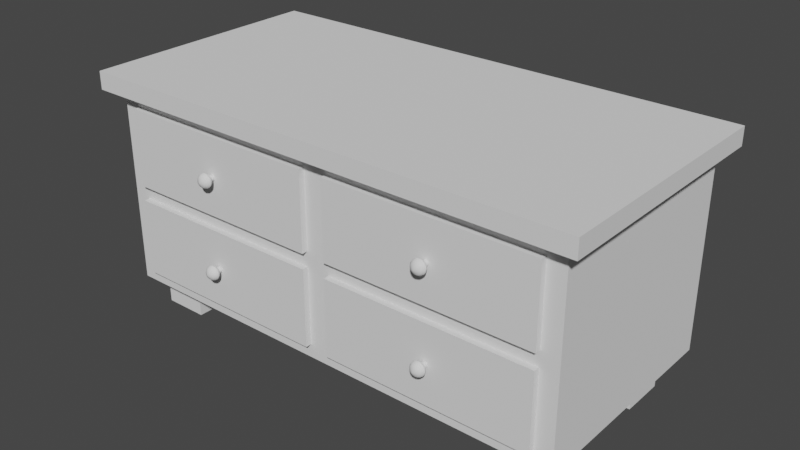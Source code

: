 # Source: bld_drawers.blend  (saved by Blender 3.1.7; exported with 4.5.12 LTS)
import bpy
from mathutils import Matrix  # noqa: F401  (used for matrix-valued properties, if any)

bpy.ops.wm.read_factory_settings(use_empty=True)
scene = bpy.context.scene
scene.name = 'Scene'

# ---- collections
col_collection = bpy.data.collections.new('Collection'); scene.collection.children.link(col_collection)

# ---- node groups
ng_auto_smooth = bpy.data.node_groups.new('Auto Smooth', 'GeometryNodeTree')
_s = ng_auto_smooth.interface.new_socket(name='Geometry', in_out='OUTPUT', socket_type='NodeSocketGeometry')
_s = ng_auto_smooth.interface.new_socket(name='Geometry', in_out='INPUT', socket_type='NodeSocketGeometry')
_s = ng_auto_smooth.interface.new_socket(name='Angle', in_out='INPUT', socket_type='NodeSocketFloat')
_s.subtype = 'ANGLE'
_s.min_value = 0.0
_s.max_value = 3.142
ng_auto_smooth.is_modifier = True
_N = ng_auto_smooth.nodes; _L = ng_auto_smooth.links
n0 = _N.new('NodeGroupOutput'); n0.name = 'Group Output'; n0.location = (480, -100)
n1 = _N.new('NodeGroupInput'); n1.name = 'Group Input'; n1.location = (-420, -300)
n2 = _N.new('NodeGroupInput'); n2.name = 'Group Input.001'; n2.location = (-60, -100)
n3 = _N.new('GeometryNodeSetShadeSmooth'); n3.name = 'Set Shade Smooth'; n3.location = (120, -100)
n3.domain = 'EDGE'
n4 = _N.new('GeometryNodeSetShadeSmooth'); n4.name = 'Set Shade Smooth.001'; n4.location = (300, -100)
n5 = _N.new('GeometryNodeInputMeshEdgeAngle'); n5.name = 'Edge Angle'; n5.location = (-420, -220)
n6 = _N.new('GeometryNodeInputEdgeSmooth'); n6.name = 'Is Edge Smooth'; n6.location = (-60, -160)
n7 = _N.new('GeometryNodeInputShadeSmooth'); n7.name = 'Is Face Smooth'; n7.location = (-240, -340)
n8 = _N.new('FunctionNodeBooleanMath'); n8.name = 'Boolean Math'; n8.location = (-60, -220)
n9 = _N.new('FunctionNodeCompare'); n9.name = 'Compare'; n9.location = (-240, -180)
n9.operation = 'LESS_EQUAL'
_L.new(n5.outputs[0], n9.inputs[0])
_L.new(n4.outputs[0], n0.inputs[0])
_L.new(n1.outputs[1], n9.inputs[1])
_L.new(n9.outputs[0], n8.inputs[0])
_L.new(n7.outputs[0], n8.inputs[1])
_L.new(n2.outputs[0], n3.inputs[0])
_L.new(n6.outputs[0], n3.inputs[1])
_L.new(n3.outputs[0], n4.inputs[0])
_L.new(n8.outputs[0], n3.inputs[2])
n0.is_active_output = True

# ---- world
world_world = bpy.data.worlds.new('World'); scene.world = world_world
world_world.use_nodes = True; world_world.node_tree.nodes.clear()
_N = world_world.node_tree.nodes; _L = world_world.node_tree.links
n0 = _N.new('ShaderNodeOutputWorld'); n0.name = 'World Output'; n0.location = (300, 300)
n1 = _N.new('ShaderNodeBackground'); n1.name = 'Background'; n1.location = (10, 300)
n1.inputs[0].default_value = (0.05088, 0.05088, 0.05088, 1.0)
_L.new(n1.outputs[0], n0.inputs[0])
n0.is_active_output = True
world_world.color = (0.05088, 0.05088, 0.05088)
world_world.use_sun_shadow = False
world_world.sun_shadow_jitter_overblur = 0.0

# ---- meshes
me_model_drawers = bpy.data.meshes.new('Model_Drawers')
me_model_drawers.from_pydata([(-0.75, -0.3, -2.235e-08), (-0.75, -0.3, 0.1), (-0.75, -0.15, -2.235e-08), (-0.75, -0.15, 0.1), (-0.6, -0.3, -2.235e-08), (-0.6, -0.3, 0.1), (-0.6, -0.15, -2.235e-08), (-0.6, -0.15, 0.1), (0.75, -0.3, -2.235e-08), (0.75, -0.3, 0.1), (0.75, -0.15, -2.235e-08), (0.75, -0.15, 0.1), (0.6, -0.3, -2.235e-08), (0.6, -0.3, 0.1), (0.6, -0.15, -2.235e-08), (0.6, -0.15, 0.1), (-0.75, 0.3, -2.235e-08), (-0.75, 0.3, 0.1), (-0.75, 0.15, -2.235e-08), (-0.75, 0.15, 0.1), (-0.6, 0.3, -2.235e-08), (-0.6, 0.3, 0.1), (-0.6, 0.15, -2.235e-08), (-0.6, 0.15, 0.1), (0.75, 0.3, -2.235e-08), (0.75, 0.3, 0.1), (0.75, 0.15, -2.235e-08), (0.75, 0.15, 0.1), (0.6, 0.3, -2.235e-08), (0.6, 0.3, 0.1), (0.6, 0.15, -2.235e-08), (0.6, 0.15, 0.1), (0.85, 0.44, 0.82), (0.85, 0.44, 0.76), (0.85, -0.4, 0.82), (0.85, -0.4, 0.76), (-0.85, 0.44, 0.82), (-0.85, 0.44, 0.76), (-0.85, -0.4, 0.82), (-0.85, -0.4, 0.76), (-0.8, -0.35, 0.1), (-0.8, -0.35, 0.76), (-0.8, 0.4, 0.1), (-0.8, 0.4, 0.76), (0.8, -0.35, 0.1), (0.8, -0.35, 0.76), (0.8, 0.4, 0.1), (0.8, 0.4, 0.76), (-0.74, -0.37, 0.145), (-0.74, -0.37, 0.405), (-0.74, -0.25, 0.145), (-0.74, -0.25, 0.405), (-0.04, -0.37, 0.145), (-0.04, -0.37, 0.405), (-0.04, -0.25, 0.145), (-0.04, -0.25, 0.405), (-0.404, -0.369, 0.2858), (-0.4075, -0.369, 0.2835), (-0.4098, -0.369, 0.28), (-0.4106, -0.369, 0.276), (-0.4098, -0.369, 0.272), (-0.4075, -0.369, 0.2685), (-0.404, -0.369, 0.2662), (-0.4, -0.369, 0.2654), (-0.396, -0.369, 0.2662), (-0.3925, -0.369, 0.2685), (-0.3902, -0.369, 0.272), (-0.3894, -0.369, 0.276), (-0.3902, -0.369, 0.28), (-0.3925, -0.369, 0.2835), (-0.396, -0.369, 0.2858), (-0.4, -0.369, 0.2866), (-0.4, -0.4204, 0.276), (-0.4, -0.4123, 0.2928), (-0.4, -0.4049, 0.2987), (-0.3936, -0.4123, 0.2915), (-0.3913, -0.4049, 0.297), (-0.3881, -0.4123, 0.2879), (-0.384, -0.4049, 0.292), (-0.3845, -0.4123, 0.2824), (-0.379, -0.4049, 0.2847), (-0.3832, -0.4123, 0.276), (-0.3773, -0.4049, 0.276), (-0.3845, -0.4123, 0.2696), (-0.379, -0.4049, 0.2673), (-0.3881, -0.4123, 0.2641), (-0.384, -0.4049, 0.26), (-0.3936, -0.4123, 0.2605), (-0.3913, -0.4049, 0.255), (-0.4, -0.4123, 0.2592), (-0.4, -0.4049, 0.2533), (-0.4064, -0.4123, 0.2605), (-0.4087, -0.4049, 0.255), (-0.4119, -0.4123, 0.2641), (-0.416, -0.4049, 0.26), (-0.4155, -0.4123, 0.2696), (-0.421, -0.4049, 0.2673), (-0.4168, -0.4123, 0.276), (-0.4227, -0.4049, 0.276), (-0.4155, -0.4123, 0.2824), (-0.421, -0.4049, 0.2847), (-0.4119, -0.4123, 0.2879), (-0.416, -0.4049, 0.292), (-0.4064, -0.4123, 0.2915), (-0.4087, -0.4049, 0.297), (-0.4, -0.383, 0.2866), (-0.4, -0.3969, 0.3004), (-0.4, -0.3889, 0.2963), (-0.3907, -0.3969, 0.2985), (-0.396, -0.383, 0.2858), (-0.3922, -0.3889, 0.2948), (-0.3828, -0.3969, 0.2932), (-0.3925, -0.383, 0.2835), (-0.3856, -0.3889, 0.2904), (-0.3775, -0.3969, 0.2853), (-0.3902, -0.383, 0.28), (-0.3812, -0.3889, 0.2838), (-0.3756, -0.3969, 0.276), (-0.3894, -0.383, 0.276), (-0.3797, -0.3889, 0.276), (-0.3775, -0.3969, 0.2667), (-0.3902, -0.383, 0.272), (-0.3812, -0.3889, 0.2682), (-0.3828, -0.3969, 0.2588), (-0.3925, -0.383, 0.2685), (-0.3856, -0.3889, 0.2616), (-0.3907, -0.3969, 0.2535), (-0.396, -0.383, 0.2662), (-0.3922, -0.3889, 0.2572), (-0.4, -0.3969, 0.2516), (-0.4, -0.383, 0.2654), (-0.4, -0.3889, 0.2557), (-0.4093, -0.3969, 0.2535), (-0.404, -0.383, 0.2662), (-0.4078, -0.3889, 0.2572), (-0.4172, -0.3969, 0.2588), (-0.4075, -0.383, 0.2685), (-0.4144, -0.3889, 0.2616), (-0.4225, -0.3969, 0.2667), (-0.4098, -0.383, 0.272), (-0.4188, -0.3889, 0.2682), (-0.4244, -0.3969, 0.276), (-0.4106, -0.383, 0.276), (-0.4203, -0.3889, 0.276), (-0.4225, -0.3969, 0.2853), (-0.4098, -0.383, 0.28), (-0.4188, -0.3889, 0.2838), (-0.4172, -0.3969, 0.2932), (-0.4075, -0.383, 0.2835), (-0.4144, -0.3889, 0.2904), (-0.4093, -0.3969, 0.2985), (-0.404, -0.383, 0.2858), (-0.4078, -0.3889, 0.2948), (0.74, -0.37, 0.145), (0.74, -0.37, 0.405), (0.74, -0.25, 0.145), (0.74, -0.25, 0.405), (0.04, -0.37, 0.145), (0.04, -0.37, 0.405), (0.04, -0.25, 0.145), (0.04, -0.25, 0.405), (0.404, -0.369, 0.2858), (0.4075, -0.369, 0.2835), (0.4098, -0.369, 0.28), (0.4106, -0.369, 0.276), (0.4098, -0.369, 0.272), (0.4075, -0.369, 0.2685), (0.404, -0.369, 0.2662), (0.4, -0.369, 0.2654), (0.396, -0.369, 0.2662), (0.3925, -0.369, 0.2685), (0.3902, -0.369, 0.272), (0.3894, -0.369, 0.276), (0.3902, -0.369, 0.28), (0.3925, -0.369, 0.2835), (0.396, -0.369, 0.2858), (0.4, -0.369, 0.2866), (0.4, -0.4204, 0.276), (0.4, -0.4123, 0.2928), (0.4, -0.4049, 0.2987), (0.3936, -0.4123, 0.2915), (0.3913, -0.4049, 0.297), (0.3881, -0.4123, 0.2879), (0.384, -0.4049, 0.292), (0.3845, -0.4123, 0.2824), (0.379, -0.4049, 0.2847), (0.3832, -0.4123, 0.276), (0.3773, -0.4049, 0.276), (0.3845, -0.4123, 0.2696), (0.379, -0.4049, 0.2673), (0.3881, -0.4123, 0.2641), (0.384, -0.4049, 0.26), (0.3936, -0.4123, 0.2605), (0.3913, -0.4049, 0.255), (0.4, -0.4123, 0.2592), (0.4, -0.4049, 0.2533), (0.4064, -0.4123, 0.2605), (0.4087, -0.4049, 0.255), (0.4119, -0.4123, 0.2641), (0.416, -0.4049, 0.26), (0.4155, -0.4123, 0.2696), (0.421, -0.4049, 0.2673), (0.4168, -0.4123, 0.276), (0.4227, -0.4049, 0.276), (0.4155, -0.4123, 0.2824), (0.421, -0.4049, 0.2847), (0.4119, -0.4123, 0.2879), (0.416, -0.4049, 0.292), (0.4064, -0.4123, 0.2915), (0.4087, -0.4049, 0.297), (0.4, -0.383, 0.2866), (0.4, -0.3969, 0.3004), (0.4, -0.3889, 0.2963), (0.3907, -0.3969, 0.2985), (0.396, -0.383, 0.2858), (0.3922, -0.3889, 0.2948), (0.3828, -0.3969, 0.2932), (0.3925, -0.383, 0.2835), (0.3856, -0.3889, 0.2904), (0.3775, -0.3969, 0.2853), (0.3902, -0.383, 0.28), (0.3812, -0.3889, 0.2838), (0.3756, -0.3969, 0.276), (0.3894, -0.383, 0.276), (0.3797, -0.3889, 0.276), (0.3775, -0.3969, 0.2667), (0.3902, -0.383, 0.272), (0.3812, -0.3889, 0.2682), (0.3828, -0.3969, 0.2588), (0.3925, -0.383, 0.2685), (0.3856, -0.3889, 0.2616), (0.3907, -0.3969, 0.2535), (0.396, -0.383, 0.2662), (0.3922, -0.3889, 0.2572), (0.4, -0.3969, 0.2516), (0.4, -0.383, 0.2654), (0.4, -0.3889, 0.2557), (0.4093, -0.3969, 0.2535), (0.404, -0.383, 0.2662), (0.4078, -0.3889, 0.2572), (0.4172, -0.3969, 0.2588), (0.4075, -0.383, 0.2685), (0.4144, -0.3889, 0.2616), (0.4225, -0.3969, 0.2667), (0.4098, -0.383, 0.272), (0.4188, -0.3889, 0.2682), (0.4244, -0.3969, 0.276), (0.4106, -0.383, 0.276), (0.4203, -0.3889, 0.276), (0.4225, -0.3969, 0.2853), (0.4098, -0.383, 0.28), (0.4188, -0.3889, 0.2838), (0.4172, -0.3969, 0.2932), (0.4075, -0.383, 0.2835), (0.4144, -0.3889, 0.2904), (0.4093, -0.3969, 0.2985), (0.404, -0.383, 0.2858), (0.4078, -0.3889, 0.2948), (-0.74, -0.37, 0.715), (-0.74, -0.37, 0.455), (-0.74, -0.25, 0.715), (-0.74, -0.25, 0.455), (-0.04, -0.37, 0.715), (-0.04, -0.37, 0.455), (-0.04, -0.25, 0.715), (-0.04, -0.25, 0.455), (-0.404, -0.369, 0.5742), (-0.4075, -0.369, 0.5765), (-0.4098, -0.369, 0.58), (-0.4106, -0.369, 0.584), (-0.4098, -0.369, 0.588), (-0.4075, -0.369, 0.5915), (-0.404, -0.369, 0.5938), (-0.4, -0.369, 0.5946), (-0.396, -0.369, 0.5938), (-0.3925, -0.369, 0.5915), (-0.3902, -0.369, 0.588), (-0.3894, -0.369, 0.584), (-0.3902, -0.369, 0.58), (-0.3925, -0.369, 0.5765), (-0.396, -0.369, 0.5742), (-0.4, -0.369, 0.5734), (-0.4, -0.4204, 0.584), (-0.4, -0.4123, 0.5672), (-0.4, -0.4049, 0.5613), (-0.3936, -0.4123, 0.5685), (-0.3913, -0.4049, 0.563), (-0.3881, -0.4123, 0.5721), (-0.384, -0.4049, 0.568), (-0.3845, -0.4123, 0.5776), (-0.379, -0.4049, 0.5753), (-0.3832, -0.4123, 0.584), (-0.3773, -0.4049, 0.584), (-0.3845, -0.4123, 0.5904), (-0.379, -0.4049, 0.5927), (-0.3881, -0.4123, 0.5959), (-0.384, -0.4049, 0.6), (-0.3936, -0.4123, 0.5995), (-0.3913, -0.4049, 0.605), (-0.4, -0.4123, 0.6008), (-0.4, -0.4049, 0.6067), (-0.4064, -0.4123, 0.5995), (-0.4087, -0.4049, 0.605), (-0.4119, -0.4123, 0.5959), (-0.416, -0.4049, 0.6), (-0.4155, -0.4123, 0.5904), (-0.421, -0.4049, 0.5927), (-0.4168, -0.4123, 0.584), (-0.4227, -0.4049, 0.584), (-0.4155, -0.4123, 0.5776), (-0.421, -0.4049, 0.5753), (-0.4119, -0.4123, 0.5721), (-0.416, -0.4049, 0.568), (-0.4064, -0.4123, 0.5685), (-0.4087, -0.4049, 0.563), (-0.4, -0.383, 0.5734), (-0.4, -0.3969, 0.5596), (-0.4, -0.3889, 0.5637), (-0.3907, -0.3969, 0.5615), (-0.396, -0.383, 0.5742), (-0.3922, -0.3889, 0.5652), (-0.3828, -0.3969, 0.5668), (-0.3925, -0.383, 0.5765), (-0.3856, -0.3889, 0.5696), (-0.3775, -0.3969, 0.5747), (-0.3902, -0.383, 0.58), (-0.3812, -0.3889, 0.5762), (-0.3756, -0.3969, 0.584), (-0.3894, -0.383, 0.584), (-0.3797, -0.3889, 0.584), (-0.3775, -0.3969, 0.5933), (-0.3902, -0.383, 0.588), (-0.3812, -0.3889, 0.5918), (-0.3828, -0.3969, 0.6012), (-0.3925, -0.383, 0.5915), (-0.3856, -0.3889, 0.5984), (-0.3907, -0.3969, 0.6065), (-0.396, -0.383, 0.5938), (-0.3922, -0.3889, 0.6028), (-0.4, -0.3969, 0.6084), (-0.4, -0.383, 0.5946), (-0.4, -0.3889, 0.6043), (-0.4093, -0.3969, 0.6065), (-0.404, -0.383, 0.5938), (-0.4078, -0.3889, 0.6028), (-0.4172, -0.3969, 0.6012), (-0.4075, -0.383, 0.5915), (-0.4144, -0.3889, 0.5984), (-0.4225, -0.3969, 0.5933), (-0.4098, -0.383, 0.588), (-0.4188, -0.3889, 0.5918), (-0.4244, -0.3969, 0.584), (-0.4106, -0.383, 0.584), (-0.4203, -0.3889, 0.584), (-0.4225, -0.3969, 0.5747), (-0.4098, -0.383, 0.58), (-0.4188, -0.3889, 0.5762), (-0.4172, -0.3969, 0.5668), (-0.4075, -0.383, 0.5765), (-0.4144, -0.3889, 0.5696), (-0.4093, -0.3969, 0.5615), (-0.404, -0.383, 0.5742), (-0.4078, -0.3889, 0.5652), (0.74, -0.37, 0.715), (0.74, -0.37, 0.455), (0.74, -0.25, 0.715), (0.74, -0.25, 0.455), (0.04, -0.37, 0.715), (0.04, -0.37, 0.455), (0.04, -0.25, 0.715), (0.04, -0.25, 0.455), (0.404, -0.369, 0.5742), (0.4075, -0.369, 0.5765), (0.4098, -0.369, 0.58), (0.4106, -0.369, 0.584), (0.4098, -0.369, 0.588), (0.4075, -0.369, 0.5915), (0.404, -0.369, 0.5938), (0.4, -0.369, 0.5946), (0.396, -0.369, 0.5938), (0.3925, -0.369, 0.5915), (0.3902, -0.369, 0.588), (0.3894, -0.369, 0.584), (0.3902, -0.369, 0.58), (0.3925, -0.369, 0.5765), (0.396, -0.369, 0.5742), (0.4, -0.369, 0.5734), (0.4, -0.4204, 0.584), (0.4, -0.4123, 0.5672), (0.4, -0.4049, 0.5613), (0.3936, -0.4123, 0.5685), (0.3913, -0.4049, 0.563), (0.3881, -0.4123, 0.5721), (0.384, -0.4049, 0.568), (0.3845, -0.4123, 0.5776), (0.379, -0.4049, 0.5753), (0.3832, -0.4123, 0.584), (0.3773, -0.4049, 0.584), (0.3845, -0.4123, 0.5904), (0.379, -0.4049, 0.5927), (0.3881, -0.4123, 0.5959), (0.384, -0.4049, 0.6), (0.3936, -0.4123, 0.5995), (0.3913, -0.4049, 0.605), (0.4, -0.4123, 0.6008), (0.4, -0.4049, 0.6067), (0.4064, -0.4123, 0.5995), (0.4087, -0.4049, 0.605), (0.4119, -0.4123, 0.5959), (0.416, -0.4049, 0.6), (0.4155, -0.4123, 0.5904), (0.421, -0.4049, 0.5927), (0.4168, -0.4123, 0.584), (0.4227, -0.4049, 0.584), (0.4155, -0.4123, 0.5776), (0.421, -0.4049, 0.5753), (0.4119, -0.4123, 0.5721), (0.416, -0.4049, 0.568), (0.4064, -0.4123, 0.5685), (0.4087, -0.4049, 0.563), (0.4, -0.383, 0.5734), (0.4, -0.3969, 0.5596), (0.4, -0.3889, 0.5637), (0.3907, -0.3969, 0.5615), (0.396, -0.383, 0.5742), (0.3922, -0.3889, 0.5652), (0.3828, -0.3969, 0.5668), (0.3925, -0.383, 0.5765), (0.3856, -0.3889, 0.5696), (0.3775, -0.3969, 0.5747), (0.3902, -0.383, 0.58), (0.3812, -0.3889, 0.5762), (0.3756, -0.3969, 0.584), (0.3894, -0.383, 0.584), (0.3797, -0.3889, 0.584), (0.3775, -0.3969, 0.5933), (0.3902, -0.383, 0.588), (0.3812, -0.3889, 0.5918), (0.3828, -0.3969, 0.6012), (0.3925, -0.383, 0.5915), (0.3856, -0.3889, 0.5984), (0.3907, -0.3969, 0.6065), (0.396, -0.383, 0.5938), (0.3922, -0.3889, 0.6028), (0.4, -0.3969, 0.6084), (0.4, -0.383, 0.5946), (0.4, -0.3889, 0.6043), (0.4093, -0.3969, 0.6065), (0.404, -0.383, 0.5938), (0.4078, -0.3889, 0.6028), (0.4172, -0.3969, 0.6012), (0.4075, -0.383, 0.5915), (0.4144, -0.3889, 0.5984), (0.4225, -0.3969, 0.5933), (0.4098, -0.383, 0.588), (0.4188, -0.3889, 0.5918), (0.4244, -0.3969, 0.584), (0.4106, -0.383, 0.584), (0.4203, -0.3889, 0.584), (0.4225, -0.3969, 0.5747), (0.4098, -0.383, 0.58), (0.4188, -0.3889, 0.5762), (0.4172, -0.3969, 0.5668), (0.4075, -0.383, 0.5765), (0.4144, -0.3889, 0.5696), (0.4093, -0.3969, 0.5615), (0.404, -0.383, 0.5742), (0.4078, -0.3889, 0.5652)], [], [(0, 1, 3, 2), (2, 3, 7, 6), (6, 7, 5, 4), (4, 5, 1, 0), (8, 10, 11, 9), (10, 14, 15, 11), (14, 12, 13, 15), (12, 8, 9, 13), (16, 18, 19, 17), (18, 22, 23, 19), (22, 20, 21, 23), (20, 16, 17, 21), (24, 25, 27, 26), (26, 27, 31, 30), (30, 31, 29, 28), (28, 29, 25, 24), (37, 33, 35, 39), (37, 36, 32, 33), (39, 38, 36, 37), (35, 34, 38, 39), (32, 36, 38, 34), (33, 32, 34, 35), (40, 41, 43, 42), (42, 43, 47, 46), (46, 47, 45, 44), (44, 45, 41, 40), (42, 46, 44, 40), (47, 43, 41, 45), (48, 49, 51, 50), (54, 55, 53, 52), (52, 53, 49, 48), (50, 54, 52, 48), (55, 51, 49, 53), (76, 78, 111, 108), (82, 84, 120, 117), (84, 86, 123, 120), (86, 88, 126, 123), (88, 90, 129, 126), (90, 92, 132, 129), (92, 94, 135, 132), (94, 96, 138, 135), (96, 98, 141, 138), (98, 100, 144, 141), (100, 102, 147, 144), (102, 104, 150, 147), (104, 74, 106, 150), (78, 80, 114, 111), (80, 82, 117, 114), (76, 74, 73, 75), (75, 73, 72), (78, 76, 75, 77), (77, 75, 72), (80, 78, 77, 79), (79, 77, 72), (82, 80, 79, 81), (81, 79, 72), (84, 82, 81, 83), (83, 81, 72), (86, 84, 83, 85), (85, 83, 72), (88, 86, 85, 87), (87, 85, 72), (90, 88, 87, 89), (89, 87, 72), (92, 90, 89, 91), (91, 89, 72), (94, 92, 91, 93), (93, 91, 72), (96, 94, 93, 95), (95, 93, 72), (98, 96, 95, 97), (97, 95, 72), (100, 98, 97, 99), (99, 97, 72), (102, 100, 99, 101), (101, 99, 72), (104, 102, 101, 103), (103, 101, 72), (74, 104, 103, 73), (73, 103, 72), (106, 108, 110, 107), (107, 110, 109, 105), (108, 111, 113, 110), (110, 113, 112, 109), (111, 114, 116, 113), (113, 116, 115, 112), (114, 117, 119, 116), (116, 119, 118, 115), (117, 120, 122, 119), (119, 122, 121, 118), (120, 123, 125, 122), (122, 125, 124, 121), (123, 126, 128, 125), (125, 128, 127, 124), (126, 129, 131, 128), (128, 131, 130, 127), (129, 132, 134, 131), (131, 134, 133, 130), (132, 135, 137, 134), (134, 137, 136, 133), (135, 138, 140, 137), (137, 140, 139, 136), (138, 141, 143, 140), (140, 143, 142, 139), (141, 144, 146, 143), (143, 146, 145, 142), (144, 147, 149, 146), (146, 149, 148, 145), (147, 150, 152, 149), (149, 152, 151, 148), (150, 106, 107, 152), (152, 107, 105, 151), (112, 115, 68, 69), (121, 124, 65, 66), (130, 133, 62, 63), (139, 142, 59, 60), (148, 151, 56, 57), (109, 112, 69, 70), (118, 121, 66, 67), (127, 130, 63, 64), (136, 139, 60, 61), (145, 148, 57, 58), (151, 105, 71, 56), (105, 109, 70, 71), (115, 118, 67, 68), (124, 127, 64, 65), (133, 136, 61, 62), (142, 145, 58, 59), (74, 76, 108, 106), (153, 155, 156, 154), (159, 157, 158, 160), (157, 153, 154, 158), (155, 153, 157, 159), (160, 158, 154, 156), (181, 213, 216, 183), (187, 222, 225, 189), (189, 225, 228, 191), (191, 228, 231, 193), (193, 231, 234, 195), (195, 234, 237, 197), (197, 237, 240, 199), (199, 240, 243, 201), (201, 243, 246, 203), (203, 246, 249, 205), (205, 249, 252, 207), (207, 252, 255, 209), (209, 255, 211, 179), (183, 216, 219, 185), (185, 219, 222, 187), (181, 180, 178, 179), (180, 177, 178), (183, 182, 180, 181), (182, 177, 180), (185, 184, 182, 183), (184, 177, 182), (187, 186, 184, 185), (186, 177, 184), (189, 188, 186, 187), (188, 177, 186), (191, 190, 188, 189), (190, 177, 188), (193, 192, 190, 191), (192, 177, 190), (195, 194, 192, 193), (194, 177, 192), (197, 196, 194, 195), (196, 177, 194), (199, 198, 196, 197), (198, 177, 196), (201, 200, 198, 199), (200, 177, 198), (203, 202, 200, 201), (202, 177, 200), (205, 204, 202, 203), (204, 177, 202), (207, 206, 204, 205), (206, 177, 204), (209, 208, 206, 207), (208, 177, 206), (179, 178, 208, 209), (178, 177, 208), (211, 212, 215, 213), (212, 210, 214, 215), (213, 215, 218, 216), (215, 214, 217, 218), (216, 218, 221, 219), (218, 217, 220, 221), (219, 221, 224, 222), (221, 220, 223, 224), (222, 224, 227, 225), (224, 223, 226, 227), (225, 227, 230, 228), (227, 226, 229, 230), (228, 230, 233, 231), (230, 229, 232, 233), (231, 233, 236, 234), (233, 232, 235, 236), (234, 236, 239, 237), (236, 235, 238, 239), (237, 239, 242, 240), (239, 238, 241, 242), (240, 242, 245, 243), (242, 241, 244, 245), (243, 245, 248, 246), (245, 244, 247, 248), (246, 248, 251, 249), (248, 247, 250, 251), (249, 251, 254, 252), (251, 250, 253, 254), (252, 254, 257, 255), (254, 253, 256, 257), (255, 257, 212, 211), (257, 256, 210, 212), (217, 174, 173, 220), (226, 171, 170, 229), (235, 168, 167, 238), (244, 165, 164, 247), (253, 162, 161, 256), (214, 175, 174, 217), (223, 172, 171, 226), (232, 169, 168, 235), (241, 166, 165, 244), (250, 163, 162, 253), (256, 161, 176, 210), (210, 176, 175, 214), (220, 173, 172, 223), (229, 170, 169, 232), (238, 167, 166, 241), (247, 164, 163, 250), (179, 211, 213, 181), (258, 260, 261, 259), (264, 262, 263, 265), (262, 258, 259, 263), (260, 258, 262, 264), (265, 263, 259, 261), (286, 318, 321, 288), (292, 327, 330, 294), (294, 330, 333, 296), (296, 333, 336, 298), (298, 336, 339, 300), (300, 339, 342, 302), (302, 342, 345, 304), (304, 345, 348, 306), (306, 348, 351, 308), (308, 351, 354, 310), (310, 354, 357, 312), (312, 357, 360, 314), (314, 360, 316, 284), (288, 321, 324, 290), (290, 324, 327, 292), (286, 285, 283, 284), (285, 282, 283), (288, 287, 285, 286), (287, 282, 285), (290, 289, 287, 288), (289, 282, 287), (292, 291, 289, 290), (291, 282, 289), (294, 293, 291, 292), (293, 282, 291), (296, 295, 293, 294), (295, 282, 293), (298, 297, 295, 296), (297, 282, 295), (300, 299, 297, 298), (299, 282, 297), (302, 301, 299, 300), (301, 282, 299), (304, 303, 301, 302), (303, 282, 301), (306, 305, 303, 304), (305, 282, 303), (308, 307, 305, 306), (307, 282, 305), (310, 309, 307, 308), (309, 282, 307), (312, 311, 309, 310), (311, 282, 309), (314, 313, 311, 312), (313, 282, 311), (284, 283, 313, 314), (283, 282, 313), (316, 317, 320, 318), (317, 315, 319, 320), (318, 320, 323, 321), (320, 319, 322, 323), (321, 323, 326, 324), (323, 322, 325, 326), (324, 326, 329, 327), (326, 325, 328, 329), (327, 329, 332, 330), (329, 328, 331, 332), (330, 332, 335, 333), (332, 331, 334, 335), (333, 335, 338, 336), (335, 334, 337, 338), (336, 338, 341, 339), (338, 337, 340, 341), (339, 341, 344, 342), (341, 340, 343, 344), (342, 344, 347, 345), (344, 343, 346, 347), (345, 347, 350, 348), (347, 346, 349, 350), (348, 350, 353, 351), (350, 349, 352, 353), (351, 353, 356, 354), (353, 352, 355, 356), (354, 356, 359, 357), (356, 355, 358, 359), (357, 359, 362, 360), (359, 358, 361, 362), (360, 362, 317, 316), (362, 361, 315, 317), (322, 279, 278, 325), (331, 276, 275, 334), (340, 273, 272, 343), (349, 270, 269, 352), (358, 267, 266, 361), (319, 280, 279, 322), (328, 277, 276, 331), (337, 274, 273, 340), (346, 271, 270, 349), (355, 268, 267, 358), (361, 266, 281, 315), (315, 281, 280, 319), (325, 278, 277, 328), (334, 275, 274, 337), (343, 272, 271, 346), (352, 269, 268, 355), (284, 316, 318, 286), (363, 364, 366, 365), (369, 370, 368, 367), (367, 368, 364, 363), (365, 369, 367, 363), (370, 366, 364, 368), (391, 393, 426, 423), (397, 399, 435, 432), (399, 401, 438, 435), (401, 403, 441, 438), (403, 405, 444, 441), (405, 407, 447, 444), (407, 409, 450, 447), (409, 411, 453, 450), (411, 413, 456, 453), (413, 415, 459, 456), (415, 417, 462, 459), (417, 419, 465, 462), (419, 389, 421, 465), (393, 395, 429, 426), (395, 397, 432, 429), (391, 389, 388, 390), (390, 388, 387), (393, 391, 390, 392), (392, 390, 387), (395, 393, 392, 394), (394, 392, 387), (397, 395, 394, 396), (396, 394, 387), (399, 397, 396, 398), (398, 396, 387), (401, 399, 398, 400), (400, 398, 387), (403, 401, 400, 402), (402, 400, 387), (405, 403, 402, 404), (404, 402, 387), (407, 405, 404, 406), (406, 404, 387), (409, 407, 406, 408), (408, 406, 387), (411, 409, 408, 410), (410, 408, 387), (413, 411, 410, 412), (412, 410, 387), (415, 413, 412, 414), (414, 412, 387), (417, 415, 414, 416), (416, 414, 387), (419, 417, 416, 418), (418, 416, 387), (389, 419, 418, 388), (388, 418, 387), (421, 423, 425, 422), (422, 425, 424, 420), (423, 426, 428, 425), (425, 428, 427, 424), (426, 429, 431, 428), (428, 431, 430, 427), (429, 432, 434, 431), (431, 434, 433, 430), (432, 435, 437, 434), (434, 437, 436, 433), (435, 438, 440, 437), (437, 440, 439, 436), (438, 441, 443, 440), (440, 443, 442, 439), (441, 444, 446, 443), (443, 446, 445, 442), (444, 447, 449, 446), (446, 449, 448, 445), (447, 450, 452, 449), (449, 452, 451, 448), (450, 453, 455, 452), (452, 455, 454, 451), (453, 456, 458, 455), (455, 458, 457, 454), (456, 459, 461, 458), (458, 461, 460, 457), (459, 462, 464, 461), (461, 464, 463, 460), (462, 465, 467, 464), (464, 467, 466, 463), (465, 421, 422, 467), (467, 422, 420, 466), (427, 430, 383, 384), (436, 439, 380, 381), (445, 448, 377, 378), (454, 457, 374, 375), (463, 466, 371, 372), (424, 427, 384, 385), (433, 436, 381, 382), (442, 445, 378, 379), (451, 454, 375, 376), (460, 463, 372, 373), (466, 420, 386, 371), (420, 424, 385, 386), (430, 433, 382, 383), (439, 442, 379, 380), (448, 451, 376, 377), (457, 460, 373, 374), (389, 391, 423, 421)])
me_model_drawers.polygons.foreach_set('use_smooth', [0, 0, 0, 0, 0, 0, 0, 0, 0, 0, 0, 0, 0, 0, 0, 0, 0, 0, 0, 0, 0, 0, 0, 0, 0, 0, 0, 0, 1, 1, 1, 1, 1, 1, 1, 1, 1, 1, 1, 1, 1, 1, 1, 1, 1, 1, 1, 1, 1, 1, 1, 1, 1, 1, 1, 1, 1, 1, 1, 1, 1, 1, 1, 1, 1, 1, 1, 1, 1, 1, 1, 1, 1, 1, 1, 1, 1, 1, 1, 1, 1, 1, 1, 1, 1, 1, 1, 1, 1, 1, 1, 1, 1, 1, 1, 1, 1, 1, 1, 1, 1, 1, 1, 1, 1, 1, 1, 1, 1, 1, 1, 1, 1, 1, 1, 1, 1, 1, 1, 1, 1, 1, 1, 1, 1, 1, 1, 1, 1, 1, 1, 1, 1, 1, 1, 1, 1, 1, 1, 1, 1, 1, 1, 1, 1, 1, 1, 1, 1, 1, 1, 1, 1, 1, 1, 1, 1, 1, 1, 1, 1, 1, 1, 1, 1, 1, 1, 1, 1, 1, 1, 1, 1, 1, 1, 1, 1, 1, 1, 1, 1, 1, 1, 1, 1, 1, 1, 1, 1, 1, 1, 1, 1, 1, 1, 1, 1, 1, 1, 1, 1, 1, 1, 1, 1, 1, 1, 1, 1, 1, 1, 1, 1, 1, 1, 1, 1, 1, 1, 1, 1, 1, 1, 1, 1, 1, 1, 1, 1, 1, 1, 1, 1, 1, 1, 1, 1, 1, 1, 1, 1, 1, 1, 1, 1, 1, 1, 1, 1, 1, 1, 1, 1, 1, 1, 1, 1, 1, 1, 1, 1, 1, 1, 1, 1, 1, 1, 1, 1, 1, 1, 1, 1, 1, 1, 1, 1, 1, 1, 1, 1, 1, 1, 1, 1, 1, 1, 1, 1, 1, 1, 1, 1, 1, 1, 1, 1, 1, 1, 1, 1, 1, 1, 1, 1, 1, 1, 1, 1, 1, 1, 1, 1, 1, 1, 1, 1, 1, 1, 1, 1, 1, 1, 1, 1, 1, 1, 1, 1, 1, 1, 1, 1, 1, 1, 1, 1, 1, 1, 1, 1, 1, 1, 1, 1, 1, 1, 1, 1, 1, 1, 1, 1, 1, 1, 1, 1, 1, 1, 1, 1, 1, 1, 1, 1, 1, 1, 1, 1, 1, 1, 1, 1, 1, 1, 1, 1, 1, 1, 1, 1, 1, 1, 1, 1, 1, 1, 1, 1, 1, 1, 1, 1, 1, 1, 1, 1, 1, 1, 1, 1, 1, 1, 1, 1, 1, 1, 1, 1, 1, 1, 1, 1, 1, 1, 1, 1, 1, 1, 1, 1, 1, 1, 1, 1, 1, 1, 1, 1, 1, 1, 1])
_uv = me_model_drawers.uv_layers.new(name='UVMap')
_uv.uv.foreach_set('vector', [0.375, 0.0, 0.625, 0.0, 0.625, 0.25, 0.375, 0.25, 0.375, 0.25, 0.625, 0.25, 0.625, 0.5, 0.375, 0.5, 0.375, 0.5, 0.625, 0.5, 0.625, 0.75, 0.375, 0.75, 0.375, 0.75, 0.625, 0.75, 0.625, 1.0, 0.375, 1.0, 0.375, 0.0, 0.375, 0.25, 0.625, 0.25, 0.625, 0.0, 0.375, 0.25, 0.375, 0.5, 0.625, 0.5, 0.625, 0.25, 0.375, 0.5, 0.375, 0.75, 0.625, 0.75, 0.625, 0.5, 0.375, 0.75, 0.375, 1.0, 0.625, 1.0, 0.625, 0.75, 0.375, 0.0, 0.375, 0.25, 0.625, 0.25, 0.625, 0.0, 0.375, 0.25, 0.375, 0.5, 0.625, 0.5, 0.625, 0.25, 0.375, 0.5, 0.375, 0.75, 0.625, 0.75, 0.625, 0.5, 0.375, 0.75, 0.375, 1.0, 0.625, 1.0, 0.625, 0.75, 0.375, 0.0, 0.625, 0.0, 0.625, 0.25, 0.375, 0.25, 0.375, 0.25, 0.625, 0.25, 0.625, 0.5, 0.375, 0.5, 0.375, 0.5, 0.625, 0.5, 0.625, 0.75, 0.375, 0.75, 0.375, 0.75, 0.625, 0.75, 0.625, 1.0, 0.375, 1.0, 0.375, 0.0, 0.625, 0.0, 0.625, 0.25, 0.375, 0.25, 0.375, 0.25, 0.625, 0.25, 0.625, 0.5, 0.375, 0.5, 0.375, 0.5, 0.625, 0.5, 0.625, 0.75, 0.375, 0.75, 0.375, 0.75, 0.625, 0.75, 0.625, 1.0, 0.375, 1.0, 0.125, 0.5, 0.375, 0.5, 0.375, 0.75, 0.125, 0.75, 0.625, 0.5, 0.875, 0.5, 0.875, 0.75, 0.625, 0.75, 0.375, 0.0, 0.625, 0.0, 0.625, 0.25, 0.375, 0.25, 0.375, 0.25, 0.625, 0.25, 0.625, 0.5, 0.375, 0.5, 0.375, 0.5, 0.625, 0.5, 0.625, 0.75, 0.375, 0.75, 0.375, 0.75, 0.625, 0.75, 0.625, 1.0, 0.375, 1.0, 0.125, 0.5, 0.375, 0.5, 0.375, 0.75, 0.125, 0.75, 0.625, 0.5, 0.875, 0.5, 0.875, 0.75, 0.625, 0.75, 0.375, 0.0, 0.625, 0.0, 0.625, 0.25, 0.375, 0.25, 0.375, 0.5, 0.625, 0.5, 0.625, 0.75, 0.375, 0.75, 0.375, 0.75, 0.625, 0.75, 0.625, 1.0, 0.375, 1.0, 0.125, 0.5, 0.375, 0.5, 0.375, 0.75, 0.125, 0.75, 0.625, 0.5, 0.875, 0.5, 0.875, 0.75, 0.625, 0.75, 0.9353, 0.8064, 0.8772, 0.8064, 0.875, 0.6667, 0.9375, 0.6667, 0.7478, 0.8064, 0.6897, 0.8064, 0.6875, 0.6667, 0.75, 0.6667, 0.6853, 0.8064, 0.6272, 0.8064, 0.625, 0.6667, 0.6875, 0.6667, 0.6228, 0.8064, 0.5647, 0.8064, 0.5625, 0.6667, 0.625, 0.6667, 0.5603, 0.8064, 0.5022, 0.8064, 0.5, 0.6667, 0.5625, 0.6667, 0.4978, 0.8064, 0.4397, 0.8064, 0.4375, 0.6667, 0.5, 0.6667, 0.4353, 0.8064, 0.3772, 0.8064, 0.375, 0.6667, 0.4375, 0.6667, 0.3728, 0.8064, 0.3147, 0.8064, 0.3125, 0.6667, 0.375, 0.6667, 0.3103, 0.8064, 0.2522, 0.8064, 0.25, 0.6667, 0.3125, 0.6667, 0.2478, 0.8064, 0.1897, 0.8064, 0.1875, 0.6667, 0.25, 0.6667, 0.1853, 0.8064, 0.1272, 0.8064, 0.125, 0.6667, 0.1875, 0.6667, 0.1228, 0.8064, 0.06466, 0.8064, 0.0625, 0.6667, 0.125, 0.6667, 0.06034, 0.8064, 0.002161, 0.8064, 0.0, 0.6667, 0.0625, 0.6667, 0.8728, 0.8064, 0.8147, 0.8064, 0.8125, 0.6667, 0.875, 0.6667, 0.8103, 0.8064, 0.7522, 0.8064, 0.75, 0.6667, 0.8125, 0.6667, 0.9397, 0.8064, 0.9978, 0.8064, 0.9903, 0.9383, 0.9472, 0.9383, 0.3109, 0.4014, 0.2483, 0.4132, 0.2638, 0.2833, 0.8772, 0.8064, 0.9353, 0.8064, 0.9278, 0.9383, 0.8847, 0.9383, 0.3642, 0.3666, 0.3109, 0.4014, 0.2755, 0.2755, 0.8147, 0.8064, 0.8728, 0.8064, 0.8653, 0.9383, 0.8222, 0.9383, 0.4001, 0.314, 0.3642, 0.3666, 0.2833, 0.2638, 0.7522, 0.8064, 0.8103, 0.8064, 0.8028, 0.9383, 0.7597, 0.9383, 0.4132, 0.2517, 0.4001, 0.314, 0.2861, 0.25, 0.6897, 0.8064, 0.7478, 0.8064, 0.7403, 0.9383, 0.6972, 0.9383, 0.4014, 0.1891, 0.4132, 0.2517, 0.2833, 0.2362, 0.6272, 0.8064, 0.6853, 0.8064, 0.6778, 0.9383, 0.6347, 0.9383, 0.3666, 0.1358, 0.4014, 0.1891, 0.2755, 0.2245, 0.5647, 0.8064, 0.6228, 0.8064, 0.6153, 0.9383, 0.5722, 0.9383, 0.314, 0.09988, 0.3666, 0.1358, 0.2638, 0.2167, 0.5022, 0.8064, 0.5603, 0.8064, 0.5528, 0.9383, 0.5097, 0.9383, 0.2517, 0.08681, 0.314, 0.09988, 0.25, 0.2139, 0.4397, 0.8064, 0.4978, 0.8064, 0.4903, 0.9383, 0.4472, 0.9383, 0.1891, 0.09858, 0.2517, 0.08681, 0.2362, 0.2167, 0.3772, 0.8064, 0.4353, 0.8064, 0.4278, 0.9383, 0.3847, 0.9383, 0.1358, 0.1334, 0.1891, 0.09858, 0.2245, 0.2245, 0.3147, 0.8064, 0.3728, 0.8064, 0.3653, 0.9383, 0.3222, 0.9383, 0.09988, 0.186, 0.1358, 0.1334, 0.2167, 0.2362, 0.2522, 0.8064, 0.3103, 0.8064, 0.3028, 0.9383, 0.2597, 0.9383, 0.08681, 0.2483, 0.09988, 0.186, 0.2139, 0.25, 0.1897, 0.8064, 0.2478, 0.8064, 0.2403, 0.9383, 0.1972, 0.9383, 0.09858, 0.3109, 0.08681, 0.2483, 0.2167, 0.2638, 0.1272, 0.8064, 0.1853, 0.8064, 0.1778, 0.9383, 0.1347, 0.9383, 0.1334, 0.3642, 0.09858, 0.3109, 0.2245, 0.2755, 0.06466, 0.8064, 0.1228, 0.8064, 0.1153, 0.9383, 0.07223, 0.9383, 0.186, 0.4001, 0.1334, 0.3642, 0.2362, 0.2833, 0.002161, 0.8064, 0.06034, 0.8064, 0.05277, 0.9383, 0.009735, 0.9383, 0.2483, 0.4132, 0.186, 0.4001, 0.25, 0.2861, 1.0, 0.6667, 0.9375, 0.6667, 0.9427, 0.5, 0.9948, 0.5, 0.7576, 0.4885, 0.8342, 0.4732, 0.7898, 0.3461, 0.75, 0.3541, 0.9375, 0.6667, 0.875, 0.6667, 0.8802, 0.5, 0.9323, 0.5, 0.8483, 0.4674, 0.9132, 0.424, 0.8236, 0.3236, 0.7898, 0.3461, 0.875, 0.6667, 0.8125, 0.6667, 0.8177, 0.5, 0.8698, 0.5, 0.924, 0.4132, 0.9674, 0.3483, 0.8461, 0.2898, 0.8236, 0.3236, 0.8125, 0.6667, 0.75, 0.6667, 0.7552, 0.5, 0.8073, 0.5, 0.9732, 0.3342, 0.9885, 0.2576, 0.8541, 0.25, 0.8461, 0.2898, 0.75, 0.6667, 0.6875, 0.6667, 0.6927, 0.5, 0.7448, 0.5, 0.9885, 0.2424, 0.9732, 0.1658, 0.8461, 0.2102, 0.8541, 0.25, 0.6875, 0.6667, 0.625, 0.6667, 0.6302, 0.5, 0.6823, 0.5, 0.9674, 0.1517, 0.924, 0.08675, 0.8236, 0.1764, 0.8461, 0.2102, 0.625, 0.6667, 0.5625, 0.6667, 0.5677, 0.5, 0.6198, 0.5, 0.9132, 0.07598, 0.8483, 0.03258, 0.7898, 0.1539, 0.8236, 0.1764, 0.5625, 0.6667, 0.5, 0.6667, 0.5052, 0.5, 0.5573, 0.5, 0.8342, 0.02675, 0.7576, 0.01152, 0.75, 0.1459, 0.7898, 0.1539, 0.5, 0.6667, 0.4375, 0.6667, 0.4427, 0.5, 0.4948, 0.5, 0.7424, 0.01152, 0.6658, 0.02675, 0.7102, 0.1539, 0.75, 0.1459, 0.4375, 0.6667, 0.375, 0.6667, 0.3802, 0.5, 0.4323, 0.5, 0.6517, 0.03258, 0.5868, 0.07598, 0.6764, 0.1764, 0.7102, 0.1539, 0.375, 0.6667, 0.3125, 0.6667, 0.3177, 0.5, 0.3698, 0.5, 0.576, 0.08675, 0.5326, 0.1517, 0.6539, 0.2102, 0.6764, 0.1764, 0.3125, 0.6667, 0.25, 0.6667, 0.2552, 0.5, 0.3073, 0.5, 0.5268, 0.1658, 0.5115, 0.2424, 0.6459, 0.25, 0.6539, 0.2102, 0.25, 0.6667, 0.1875, 0.6667, 0.1927, 0.5, 0.2448, 0.5, 0.5115, 0.2576, 0.5268, 0.3342, 0.6539, 0.2898, 0.6459, 0.25, 0.1875, 0.6667, 0.125, 0.6667, 0.1302, 0.5, 0.1823, 0.5, 0.5326, 0.3483, 0.576, 0.4132, 0.6764, 0.3236, 0.6539, 0.2898, 0.125, 0.6667, 0.0625, 0.6667, 0.06768, 0.5, 0.1198, 0.5, 0.5868, 0.424, 0.6517, 0.4674, 0.7102, 0.3461, 0.6764, 0.3236, 0.0625, 0.6667, 0.0, 0.6667, 0.005184, 0.5, 0.05732, 0.5, 0.6658, 0.4732, 0.7424, 0.4885, 0.75, 0.3541, 0.7102, 0.3461, 0.8236, 0.3236, 0.8461, 0.2898, 0.8461, 0.2898, 0.8236, 0.3236, 0.8461, 0.2102, 0.8236, 0.1764, 0.8236, 0.1764, 0.8461, 0.2102, 0.75, 0.1459, 0.7102, 0.1539, 0.7102, 0.1539, 0.75, 0.1459, 0.6539, 0.2102, 0.6459, 0.25, 0.6459, 0.25, 0.6539, 0.2102, 0.6764, 0.3236, 0.7102, 0.3461, 0.7102, 0.3461, 0.6764, 0.3236, 0.7898, 0.3461, 0.8236, 0.3236, 0.8236, 0.3236, 0.7898, 0.3461, 0.8541, 0.25, 0.8461, 0.2102, 0.8461, 0.2102, 0.8541, 0.25, 0.7898, 0.1539, 0.75, 0.1459, 0.75, 0.1459, 0.7898, 0.1539, 0.6764, 0.1764, 0.6539, 0.2102, 0.6539, 0.2102, 0.6764, 0.1764, 0.6539, 0.2898, 0.6764, 0.3236, 0.6764, 0.3236, 0.6539, 0.2898, 0.7102, 0.3461, 0.75, 0.3541, 0.75, 0.3541, 0.7102, 0.3461, 0.75, 0.3541, 0.7898, 0.3461, 0.7898, 0.3461, 0.75, 0.3541, 0.8461, 0.2898, 0.8541, 0.25, 0.8541, 0.25, 0.8461, 0.2898, 0.8236, 0.1764, 0.7898, 0.1539, 0.7898, 0.1539, 0.8236, 0.1764, 0.7102, 0.1539, 0.6764, 0.1764, 0.6764, 0.1764, 0.7102, 0.1539, 0.6459, 0.25, 0.6539, 0.2898, 0.6539, 0.2898, 0.6459, 0.25, 0.9978, 0.8064, 0.9397, 0.8064, 0.9375, 0.6667, 1.0, 0.6667, 0.375, 0.0, 0.375, 0.25, 0.625, 0.25, 0.625, 0.0, 0.375, 0.5, 0.375, 0.75, 0.625, 0.75, 0.625, 0.5, 0.375, 0.75, 0.375, 1.0, 0.625, 1.0, 0.625, 0.75, 0.125, 0.5, 0.125, 0.75, 0.375, 0.75, 0.375, 0.5, 0.625, 0.5, 0.625, 0.75, 0.875, 0.75, 0.875, 0.5, 0.9353, 0.8064, 0.9375, 0.6667, 0.875, 0.6667, 0.8772, 0.8064, 0.7478, 0.8064, 0.75, 0.6667, 0.6875, 0.6667, 0.6897, 0.8064, 0.6853, 0.8064, 0.6875, 0.6667, 0.625, 0.6667, 0.6272, 0.8064, 0.6228, 0.8064, 0.625, 0.6667, 0.5625, 0.6667, 0.5647, 0.8064, 0.5603, 0.8064, 0.5625, 0.6667, 0.5, 0.6667, 0.5022, 0.8064, 0.4978, 0.8064, 0.5, 0.6667, 0.4375, 0.6667, 0.4397, 0.8064, 0.4353, 0.8064, 0.4375, 0.6667, 0.375, 0.6667, 0.3772, 0.8064, 0.3728, 0.8064, 0.375, 0.6667, 0.3125, 0.6667, 0.3147, 0.8064, 0.3103, 0.8064, 0.3125, 0.6667, 0.25, 0.6667, 0.2522, 0.8064, 0.2478, 0.8064, 0.25, 0.6667, 0.1875, 0.6667, 0.1897, 0.8064, 0.1853, 0.8064, 0.1875, 0.6667, 0.125, 0.6667, 0.1272, 0.8064, 0.1228, 0.8064, 0.125, 0.6667, 0.0625, 0.6667, 0.06466, 0.8064, 0.06034, 0.8064, 0.0625, 0.6667, 0.0, 0.6667, 0.002161, 0.8064, 0.8728, 0.8064, 0.875, 0.6667, 0.8125, 0.6667, 0.8147, 0.8064, 0.8103, 0.8064, 0.8125, 0.6667, 0.75, 0.6667, 0.7522, 0.8064, 0.9397, 0.8064, 0.9472, 0.9383, 0.9903, 0.9383, 0.9978, 0.8064, 0.3109, 0.4014, 0.2638, 0.2833, 0.2483, 0.4132, 0.8772, 0.8064, 0.8847, 0.9383, 0.9278, 0.9383, 0.9353, 0.8064, 0.3642, 0.3666, 0.2755, 0.2755, 0.3109, 0.4014, 0.8147, 0.8064, 0.8222, 0.9383, 0.8653, 0.9383, 0.8728, 0.8064, 0.4001, 0.314, 0.2833, 0.2638, 0.3642, 0.3666, 0.7522, 0.8064, 0.7597, 0.9383, 0.8028, 0.9383, 0.8103, 0.8064, 0.4132, 0.2517, 0.2861, 0.25, 0.4001, 0.314, 0.6897, 0.8064, 0.6972, 0.9383, 0.7403, 0.9383, 0.7478, 0.8064, 0.4014, 0.1891, 0.2833, 0.2362, 0.4132, 0.2517, 0.6272, 0.8064, 0.6347, 0.9383, 0.6778, 0.9383, 0.6853, 0.8064, 0.3666, 0.1358, 0.2755, 0.2245, 0.4014, 0.1891, 0.5647, 0.8064, 0.5722, 0.9383, 0.6153, 0.9383, 0.6228, 0.8064, 0.314, 0.09988, 0.2638, 0.2167, 0.3666, 0.1358, 0.5022, 0.8064, 0.5097, 0.9383, 0.5528, 0.9383, 0.5603, 0.8064, 0.2517, 0.08681, 0.25, 0.2139, 0.314, 0.09988, 0.4397, 0.8064, 0.4472, 0.9383, 0.4903, 0.9383, 0.4978, 0.8064, 0.1891, 0.09858, 0.2362, 0.2167, 0.2517, 0.08681, 0.3772, 0.8064, 0.3847, 0.9383, 0.4278, 0.9383, 0.4353, 0.8064, 0.1358, 0.1334, 0.2245, 0.2245, 0.1891, 0.09858, 0.3147, 0.8064, 0.3222, 0.9383, 0.3653, 0.9383, 0.3728, 0.8064, 0.09988, 0.186, 0.2167, 0.2362, 0.1358, 0.1334, 0.2522, 0.8064, 0.2597, 0.9383, 0.3028, 0.9383, 0.3103, 0.8064, 0.08681, 0.2483, 0.2139, 0.25, 0.09988, 0.186, 0.1897, 0.8064, 0.1972, 0.9383, 0.2403, 0.9383, 0.2478, 0.8064, 0.09858, 0.3109, 0.2167, 0.2638, 0.08681, 0.2483, 0.1272, 0.8064, 0.1347, 0.9383, 0.1778, 0.9383, 0.1853, 0.8064, 0.1334, 0.3642, 0.2245, 0.2755, 0.09858, 0.3109, 0.06466, 0.8064, 0.07223, 0.9383, 0.1153, 0.9383, 0.1228, 0.8064, 0.186, 0.4001, 0.2362, 0.2833, 0.1334, 0.3642, 0.002161, 0.8064, 0.009735, 0.9383, 0.05277, 0.9383, 0.06034, 0.8064, 0.2483, 0.4132, 0.25, 0.2861, 0.186, 0.4001, 1.0, 0.6667, 0.9948, 0.5, 0.9427, 0.5, 0.9375, 0.6667, 0.7576, 0.4885, 0.75, 0.3541, 0.7898, 0.3461, 0.8342, 0.4732, 0.9375, 0.6667, 0.9323, 0.5, 0.8802, 0.5, 0.875, 0.6667, 0.8483, 0.4674, 0.7898, 0.3461, 0.8236, 0.3236, 0.9132, 0.424, 0.875, 0.6667, 0.8698, 0.5, 0.8177, 0.5, 0.8125, 0.6667, 0.924, 0.4132, 0.8236, 0.3236, 0.8461, 0.2898, 0.9674, 0.3483, 0.8125, 0.6667, 0.8073, 0.5, 0.7552, 0.5, 0.75, 0.6667, 0.9732, 0.3342, 0.8461, 0.2898, 0.8541, 0.25, 0.9885, 0.2576, 0.75, 0.6667, 0.7448, 0.5, 0.6927, 0.5, 0.6875, 0.6667, 0.9885, 0.2424, 0.8541, 0.25, 0.8461, 0.2102, 0.9732, 0.1658, 0.6875, 0.6667, 0.6823, 0.5, 0.6302, 0.5, 0.625, 0.6667, 0.9674, 0.1517, 0.8461, 0.2102, 0.8236, 0.1764, 0.924, 0.08675, 0.625, 0.6667, 0.6198, 0.5, 0.5677, 0.5, 0.5625, 0.6667, 0.9132, 0.07598, 0.8236, 0.1764, 0.7898, 0.1539, 0.8483, 0.03258, 0.5625, 0.6667, 0.5573, 0.5, 0.5052, 0.5, 0.5, 0.6667, 0.8342, 0.02675, 0.7898, 0.1539, 0.75, 0.1459, 0.7576, 0.01152, 0.5, 0.6667, 0.4948, 0.5, 0.4427, 0.5, 0.4375, 0.6667, 0.7424, 0.01152, 0.75, 0.1459, 0.7102, 0.1539, 0.6658, 0.02675, 0.4375, 0.6667, 0.4323, 0.5, 0.3802, 0.5, 0.375, 0.6667, 0.6517, 0.03258, 0.7102, 0.1539, 0.6764, 0.1764, 0.5868, 0.07598, 0.375, 0.6667, 0.3698, 0.5, 0.3177, 0.5, 0.3125, 0.6667, 0.576, 0.08675, 0.6764, 0.1764, 0.6539, 0.2102, 0.5326, 0.1517, 0.3125, 0.6667, 0.3073, 0.5, 0.2552, 0.5, 0.25, 0.6667, 0.5268, 0.1658, 0.6539, 0.2102, 0.6459, 0.25, 0.5115, 0.2424, 0.25, 0.6667, 0.2448, 0.5, 0.1927, 0.5, 0.1875, 0.6667, 0.5115, 0.2576, 0.6459, 0.25, 0.6539, 0.2898, 0.5268, 0.3342, 0.1875, 0.6667, 0.1823, 0.5, 0.1302, 0.5, 0.125, 0.6667, 0.5326, 0.3483, 0.6539, 0.2898, 0.6764, 0.3236, 0.576, 0.4132, 0.125, 0.6667, 0.1198, 0.5, 0.06768, 0.5, 0.0625, 0.6667, 0.5868, 0.424, 0.6764, 0.3236, 0.7102, 0.3461, 0.6517, 0.4674, 0.0625, 0.6667, 0.05732, 0.5, 0.005184, 0.5, 0.0, 0.6667, 0.6658, 0.4732, 0.7102, 0.3461, 0.75, 0.3541, 0.7424, 0.4885, 0.8236, 0.3236, 0.8236, 0.3236, 0.8461, 0.2898, 0.8461, 0.2898, 0.8461, 0.2102, 0.8461, 0.2102, 0.8236, 0.1764, 0.8236, 0.1764, 0.75, 0.1459, 0.75, 0.1459, 0.7102, 0.1539, 0.7102, 0.1539, 0.6539, 0.2102, 0.6539, 0.2102, 0.6459, 0.25, 0.6459, 0.25, 0.6764, 0.3236, 0.6764, 0.3236, 0.7102, 0.3461, 0.7102, 0.3461, 0.7898, 0.3461, 0.7898, 0.3461, 0.8236, 0.3236, 0.8236, 0.3236, 0.8541, 0.25, 0.8541, 0.25, 0.8461, 0.2102, 0.8461, 0.2102, 0.7898, 0.1539, 0.7898, 0.1539, 0.75, 0.1459, 0.75, 0.1459, 0.6764, 0.1764, 0.6764, 0.1764, 0.6539, 0.2102, 0.6539, 0.2102, 0.6539, 0.2898, 0.6539, 0.2898, 0.6764, 0.3236, 0.6764, 0.3236, 0.7102, 0.3461, 0.7102, 0.3461, 0.75, 0.3541, 0.75, 0.3541, 0.75, 0.3541, 0.75, 0.3541, 0.7898, 0.3461, 0.7898, 0.3461, 0.8461, 0.2898, 0.8461, 0.2898, 0.8541, 0.25, 0.8541, 0.25, 0.8236, 0.1764, 0.8236, 0.1764, 0.7898, 0.1539, 0.7898, 0.1539, 0.7102, 0.1539, 0.7102, 0.1539, 0.6764, 0.1764, 0.6764, 0.1764, 0.6459, 0.25, 0.6459, 0.25, 0.6539, 0.2898, 0.6539, 0.2898, 0.9978, 0.8064, 1.0, 0.6667, 0.9375, 0.6667, 0.9397, 0.8064, 0.375, 0.0, 0.375, 0.25, 0.625, 0.25, 0.625, 0.0, 0.375, 0.5, 0.375, 0.75, 0.625, 0.75, 0.625, 0.5, 0.375, 0.75, 0.375, 1.0, 0.625, 1.0, 0.625, 0.75, 0.125, 0.5, 0.125, 0.75, 0.375, 0.75, 0.375, 0.5, 0.625, 0.5, 0.625, 0.75, 0.875, 0.75, 0.875, 0.5, 0.9353, 0.8064, 0.9375, 0.6667, 0.875, 0.6667, 0.8772, 0.8064, 0.7478, 0.8064, 0.75, 0.6667, 0.6875, 0.6667, 0.6897, 0.8064, 0.6853, 0.8064, 0.6875, 0.6667, 0.625, 0.6667, 0.6272, 0.8064, 0.6228, 0.8064, 0.625, 0.6667, 0.5625, 0.6667, 0.5647, 0.8064, 0.5603, 0.8064, 0.5625, 0.6667, 0.5, 0.6667, 0.5022, 0.8064, 0.4978, 0.8064, 0.5, 0.6667, 0.4375, 0.6667, 0.4397, 0.8064, 0.4353, 0.8064, 0.4375, 0.6667, 0.375, 0.6667, 0.3772, 0.8064, 0.3728, 0.8064, 0.375, 0.6667, 0.3125, 0.6667, 0.3147, 0.8064, 0.3103, 0.8064, 0.3125, 0.6667, 0.25, 0.6667, 0.2522, 0.8064, 0.2478, 0.8064, 0.25, 0.6667, 0.1875, 0.6667, 0.1897, 0.8064, 0.1853, 0.8064, 0.1875, 0.6667, 0.125, 0.6667, 0.1272, 0.8064, 0.1228, 0.8064, 0.125, 0.6667, 0.0625, 0.6667, 0.06466, 0.8064, 0.06034, 0.8064, 0.0625, 0.6667, 0.0, 0.6667, 0.002161, 0.8064, 0.8728, 0.8064, 0.875, 0.6667, 0.8125, 0.6667, 0.8147, 0.8064, 0.8103, 0.8064, 0.8125, 0.6667, 0.75, 0.6667, 0.7522, 0.8064, 0.9397, 0.8064, 0.9472, 0.9383, 0.9903, 0.9383, 0.9978, 0.8064, 0.3109, 0.4014, 0.2638, 0.2833, 0.2483, 0.4132, 0.8772, 0.8064, 0.8847, 0.9383, 0.9278, 0.9383, 0.9353, 0.8064, 0.3642, 0.3666, 0.2755, 0.2755, 0.3109, 0.4014, 0.8147, 0.8064, 0.8222, 0.9383, 0.8653, 0.9383, 0.8728, 0.8064, 0.4001, 0.314, 0.2833, 0.2638, 0.3642, 0.3666, 0.7522, 0.8064, 0.7597, 0.9383, 0.8028, 0.9383, 0.8103, 0.8064, 0.4132, 0.2517, 0.2861, 0.25, 0.4001, 0.314, 0.6897, 0.8064, 0.6972, 0.9383, 0.7403, 0.9383, 0.7478, 0.8064, 0.4014, 0.1891, 0.2833, 0.2362, 0.4132, 0.2517, 0.6272, 0.8064, 0.6347, 0.9383, 0.6778, 0.9383, 0.6853, 0.8064, 0.3666, 0.1358, 0.2755, 0.2245, 0.4014, 0.1891, 0.5647, 0.8064, 0.5722, 0.9383, 0.6153, 0.9383, 0.6228, 0.8064, 0.314, 0.09988, 0.2638, 0.2167, 0.3666, 0.1358, 0.5022, 0.8064, 0.5097, 0.9383, 0.5528, 0.9383, 0.5603, 0.8064, 0.2517, 0.08681, 0.25, 0.2139, 0.314, 0.09988, 0.4397, 0.8064, 0.4472, 0.9383, 0.4903, 0.9383, 0.4978, 0.8064, 0.1891, 0.09858, 0.2362, 0.2167, 0.2517, 0.08681, 0.3772, 0.8064, 0.3847, 0.9383, 0.4278, 0.9383, 0.4353, 0.8064, 0.1358, 0.1334, 0.2245, 0.2245, 0.1891, 0.09858, 0.3147, 0.8064, 0.3222, 0.9383, 0.3653, 0.9383, 0.3728, 0.8064, 0.09988, 0.186, 0.2167, 0.2362, 0.1358, 0.1334, 0.2522, 0.8064, 0.2597, 0.9383, 0.3028, 0.9383, 0.3103, 0.8064, 0.08681, 0.2483, 0.2139, 0.25, 0.09988, 0.186, 0.1897, 0.8064, 0.1972, 0.9383, 0.2403, 0.9383, 0.2478, 0.8064, 0.09858, 0.3109, 0.2167, 0.2638, 0.08681, 0.2483, 0.1272, 0.8064, 0.1347, 0.9383, 0.1778, 0.9383, 0.1853, 0.8064, 0.1334, 0.3642, 0.2245, 0.2755, 0.09858, 0.3109, 0.06466, 0.8064, 0.07223, 0.9383, 0.1153, 0.9383, 0.1228, 0.8064, 0.186, 0.4001, 0.2362, 0.2833, 0.1334, 0.3642, 0.002161, 0.8064, 0.009735, 0.9383, 0.05277, 0.9383, 0.06034, 0.8064, 0.2483, 0.4132, 0.25, 0.2861, 0.186, 0.4001, 1.0, 0.6667, 0.9948, 0.5, 0.9427, 0.5, 0.9375, 0.6667, 0.7576, 0.4885, 0.75, 0.3541, 0.7898, 0.3461, 0.8342, 0.4732, 0.9375, 0.6667, 0.9323, 0.5, 0.8802, 0.5, 0.875, 0.6667, 0.8483, 0.4674, 0.7898, 0.3461, 0.8236, 0.3236, 0.9132, 0.424, 0.875, 0.6667, 0.8698, 0.5, 0.8177, 0.5, 0.8125, 0.6667, 0.924, 0.4132, 0.8236, 0.3236, 0.8461, 0.2898, 0.9674, 0.3483, 0.8125, 0.6667, 0.8073, 0.5, 0.7552, 0.5, 0.75, 0.6667, 0.9732, 0.3342, 0.8461, 0.2898, 0.8541, 0.25, 0.9885, 0.2576, 0.75, 0.6667, 0.7448, 0.5, 0.6927, 0.5, 0.6875, 0.6667, 0.9885, 0.2424, 0.8541, 0.25, 0.8461, 0.2102, 0.9732, 0.1658, 0.6875, 0.6667, 0.6823, 0.5, 0.6302, 0.5, 0.625, 0.6667, 0.9674, 0.1517, 0.8461, 0.2102, 0.8236, 0.1764, 0.924, 0.08675, 0.625, 0.6667, 0.6198, 0.5, 0.5677, 0.5, 0.5625, 0.6667, 0.9132, 0.07598, 0.8236, 0.1764, 0.7898, 0.1539, 0.8483, 0.03258, 0.5625, 0.6667, 0.5573, 0.5, 0.5052, 0.5, 0.5, 0.6667, 0.8342, 0.02675, 0.7898, 0.1539, 0.75, 0.1459, 0.7576, 0.01152, 0.5, 0.6667, 0.4948, 0.5, 0.4427, 0.5, 0.4375, 0.6667, 0.7424, 0.01152, 0.75, 0.1459, 0.7102, 0.1539, 0.6658, 0.02675, 0.4375, 0.6667, 0.4323, 0.5, 0.3802, 0.5, 0.375, 0.6667, 0.6517, 0.03258, 0.7102, 0.1539, 0.6764, 0.1764, 0.5868, 0.07598, 0.375, 0.6667, 0.3698, 0.5, 0.3177, 0.5, 0.3125, 0.6667, 0.576, 0.08675, 0.6764, 0.1764, 0.6539, 0.2102, 0.5326, 0.1517, 0.3125, 0.6667, 0.3073, 0.5, 0.2552, 0.5, 0.25, 0.6667, 0.5268, 0.1658, 0.6539, 0.2102, 0.6459, 0.25, 0.5115, 0.2424, 0.25, 0.6667, 0.2448, 0.5, 0.1927, 0.5, 0.1875, 0.6667, 0.5115, 0.2576, 0.6459, 0.25, 0.6539, 0.2898, 0.5268, 0.3342, 0.1875, 0.6667, 0.1823, 0.5, 0.1302, 0.5, 0.125, 0.6667, 0.5326, 0.3483, 0.6539, 0.2898, 0.6764, 0.3236, 0.576, 0.4132, 0.125, 0.6667, 0.1198, 0.5, 0.06768, 0.5, 0.0625, 0.6667, 0.5868, 0.424, 0.6764, 0.3236, 0.7102, 0.3461, 0.6517, 0.4674, 0.0625, 0.6667, 0.05732, 0.5, 0.005184, 0.5, 0.0, 0.6667, 0.6658, 0.4732, 0.7102, 0.3461, 0.75, 0.3541, 0.7424, 0.4885, 0.8236, 0.3236, 0.8236, 0.3236, 0.8461, 0.2898, 0.8461, 0.2898, 0.8461, 0.2102, 0.8461, 0.2102, 0.8236, 0.1764, 0.8236, 0.1764, 0.75, 0.1459, 0.75, 0.1459, 0.7102, 0.1539, 0.7102, 0.1539, 0.6539, 0.2102, 0.6539, 0.2102, 0.6459, 0.25, 0.6459, 0.25, 0.6764, 0.3236, 0.6764, 0.3236, 0.7102, 0.3461, 0.7102, 0.3461, 0.7898, 0.3461, 0.7898, 0.3461, 0.8236, 0.3236, 0.8236, 0.3236, 0.8541, 0.25, 0.8541, 0.25, 0.8461, 0.2102, 0.8461, 0.2102, 0.7898, 0.1539, 0.7898, 0.1539, 0.75, 0.1459, 0.75, 0.1459, 0.6764, 0.1764, 0.6764, 0.1764, 0.6539, 0.2102, 0.6539, 0.2102, 0.6539, 0.2898, 0.6539, 0.2898, 0.6764, 0.3236, 0.6764, 0.3236, 0.7102, 0.3461, 0.7102, 0.3461, 0.75, 0.3541, 0.75, 0.3541, 0.75, 0.3541, 0.75, 0.3541, 0.7898, 0.3461, 0.7898, 0.3461, 0.8461, 0.2898, 0.8461, 0.2898, 0.8541, 0.25, 0.8541, 0.25, 0.8236, 0.1764, 0.8236, 0.1764, 0.7898, 0.1539, 0.7898, 0.1539, 0.7102, 0.1539, 0.7102, 0.1539, 0.6764, 0.1764, 0.6764, 0.1764, 0.6459, 0.25, 0.6459, 0.25, 0.6539, 0.2898, 0.6539, 0.2898, 0.9978, 0.8064, 1.0, 0.6667, 0.9375, 0.6667, 0.9397, 0.8064, 0.375, 0.0, 0.625, 0.0, 0.625, 0.25, 0.375, 0.25, 0.375, 0.5, 0.625, 0.5, 0.625, 0.75, 0.375, 0.75, 0.375, 0.75, 0.625, 0.75, 0.625, 1.0, 0.375, 1.0, 0.125, 0.5, 0.375, 0.5, 0.375, 0.75, 0.125, 0.75, 0.625, 0.5, 0.875, 0.5, 0.875, 0.75, 0.625, 0.75, 0.9353, 0.8064, 0.8772, 0.8064, 0.875, 0.6667, 0.9375, 0.6667, 0.7478, 0.8064, 0.6897, 0.8064, 0.6875, 0.6667, 0.75, 0.6667, 0.6853, 0.8064, 0.6272, 0.8064, 0.625, 0.6667, 0.6875, 0.6667, 0.6228, 0.8064, 0.5647, 0.8064, 0.5625, 0.6667, 0.625, 0.6667, 0.5603, 0.8064, 0.5022, 0.8064, 0.5, 0.6667, 0.5625, 0.6667, 0.4978, 0.8064, 0.4397, 0.8064, 0.4375, 0.6667, 0.5, 0.6667, 0.4353, 0.8064, 0.3772, 0.8064, 0.375, 0.6667, 0.4375, 0.6667, 0.3728, 0.8064, 0.3147, 0.8064, 0.3125, 0.6667, 0.375, 0.6667, 0.3103, 0.8064, 0.2522, 0.8064, 0.25, 0.6667, 0.3125, 0.6667, 0.2478, 0.8064, 0.1897, 0.8064, 0.1875, 0.6667, 0.25, 0.6667, 0.1853, 0.8064, 0.1272, 0.8064, 0.125, 0.6667, 0.1875, 0.6667, 0.1228, 0.8064, 0.06466, 0.8064, 0.0625, 0.6667, 0.125, 0.6667, 0.06034, 0.8064, 0.002161, 0.8064, 0.0, 0.6667, 0.0625, 0.6667, 0.8728, 0.8064, 0.8147, 0.8064, 0.8125, 0.6667, 0.875, 0.6667, 0.8103, 0.8064, 0.7522, 0.8064, 0.75, 0.6667, 0.8125, 0.6667, 0.9397, 0.8064, 0.9978, 0.8064, 0.9903, 0.9383, 0.9472, 0.9383, 0.3109, 0.4014, 0.2483, 0.4132, 0.2638, 0.2833, 0.8772, 0.8064, 0.9353, 0.8064, 0.9278, 0.9383, 0.8847, 0.9383, 0.3642, 0.3666, 0.3109, 0.4014, 0.2755, 0.2755, 0.8147, 0.8064, 0.8728, 0.8064, 0.8653, 0.9383, 0.8222, 0.9383, 0.4001, 0.314, 0.3642, 0.3666, 0.2833, 0.2638, 0.7522, 0.8064, 0.8103, 0.8064, 0.8028, 0.9383, 0.7597, 0.9383, 0.4132, 0.2517, 0.4001, 0.314, 0.2861, 0.25, 0.6897, 0.8064, 0.7478, 0.8064, 0.7403, 0.9383, 0.6972, 0.9383, 0.4014, 0.1891, 0.4132, 0.2517, 0.2833, 0.2362, 0.6272, 0.8064, 0.6853, 0.8064, 0.6778, 0.9383, 0.6347, 0.9383, 0.3666, 0.1358, 0.4014, 0.1891, 0.2755, 0.2245, 0.5647, 0.8064, 0.6228, 0.8064, 0.6153, 0.9383, 0.5722, 0.9383, 0.314, 0.09988, 0.3666, 0.1358, 0.2638, 0.2167, 0.5022, 0.8064, 0.5603, 0.8064, 0.5528, 0.9383, 0.5097, 0.9383, 0.2517, 0.08681, 0.314, 0.09988, 0.25, 0.2139, 0.4397, 0.8064, 0.4978, 0.8064, 0.4903, 0.9383, 0.4472, 0.9383, 0.1891, 0.09858, 0.2517, 0.08681, 0.2362, 0.2167, 0.3772, 0.8064, 0.4353, 0.8064, 0.4278, 0.9383, 0.3847, 0.9383, 0.1358, 0.1334, 0.1891, 0.09858, 0.2245, 0.2245, 0.3147, 0.8064, 0.3728, 0.8064, 0.3653, 0.9383, 0.3222, 0.9383, 0.09988, 0.186, 0.1358, 0.1334, 0.2167, 0.2362, 0.2522, 0.8064, 0.3103, 0.8064, 0.3028, 0.9383, 0.2597, 0.9383, 0.08681, 0.2483, 0.09988, 0.186, 0.2139, 0.25, 0.1897, 0.8064, 0.2478, 0.8064, 0.2403, 0.9383, 0.1972, 0.9383, 0.09858, 0.3109, 0.08681, 0.2483, 0.2167, 0.2638, 0.1272, 0.8064, 0.1853, 0.8064, 0.1778, 0.9383, 0.1347, 0.9383, 0.1334, 0.3642, 0.09858, 0.3109, 0.2245, 0.2755, 0.06466, 0.8064, 0.1228, 0.8064, 0.1153, 0.9383, 0.07223, 0.9383, 0.186, 0.4001, 0.1334, 0.3642, 0.2362, 0.2833, 0.002161, 0.8064, 0.06034, 0.8064, 0.05277, 0.9383, 0.009735, 0.9383, 0.2483, 0.4132, 0.186, 0.4001, 0.25, 0.2861, 1.0, 0.6667, 0.9375, 0.6667, 0.9427, 0.5, 0.9948, 0.5, 0.7576, 0.4885, 0.8342, 0.4732, 0.7898, 0.3461, 0.75, 0.3541, 0.9375, 0.6667, 0.875, 0.6667, 0.8802, 0.5, 0.9323, 0.5, 0.8483, 0.4674, 0.9132, 0.424, 0.8236, 0.3236, 0.7898, 0.3461, 0.875, 0.6667, 0.8125, 0.6667, 0.8177, 0.5, 0.8698, 0.5, 0.924, 0.4132, 0.9674, 0.3483, 0.8461, 0.2898, 0.8236, 0.3236, 0.8125, 0.6667, 0.75, 0.6667, 0.7552, 0.5, 0.8073, 0.5, 0.9732, 0.3342, 0.9885, 0.2576, 0.8541, 0.25, 0.8461, 0.2898, 0.75, 0.6667, 0.6875, 0.6667, 0.6927, 0.5, 0.7448, 0.5, 0.9885, 0.2424, 0.9732, 0.1658, 0.8461, 0.2102, 0.8541, 0.25, 0.6875, 0.6667, 0.625, 0.6667, 0.6302, 0.5, 0.6823, 0.5, 0.9674, 0.1517, 0.924, 0.08675, 0.8236, 0.1764, 0.8461, 0.2102, 0.625, 0.6667, 0.5625, 0.6667, 0.5677, 0.5, 0.6198, 0.5, 0.9132, 0.07598, 0.8483, 0.03258, 0.7898, 0.1539, 0.8236, 0.1764, 0.5625, 0.6667, 0.5, 0.6667, 0.5052, 0.5, 0.5573, 0.5, 0.8342, 0.02675, 0.7576, 0.01152, 0.75, 0.1459, 0.7898, 0.1539, 0.5, 0.6667, 0.4375, 0.6667, 0.4427, 0.5, 0.4948, 0.5, 0.7424, 0.01152, 0.6658, 0.02675, 0.7102, 0.1539, 0.75, 0.1459, 0.4375, 0.6667, 0.375, 0.6667, 0.3802, 0.5, 0.4323, 0.5, 0.6517, 0.03258, 0.5868, 0.07598, 0.6764, 0.1764, 0.7102, 0.1539, 0.375, 0.6667, 0.3125, 0.6667, 0.3177, 0.5, 0.3698, 0.5, 0.576, 0.08675, 0.5326, 0.1517, 0.6539, 0.2102, 0.6764, 0.1764, 0.3125, 0.6667, 0.25, 0.6667, 0.2552, 0.5, 0.3073, 0.5, 0.5268, 0.1658, 0.5115, 0.2424, 0.6459, 0.25, 0.6539, 0.2102, 0.25, 0.6667, 0.1875, 0.6667, 0.1927, 0.5, 0.2448, 0.5, 0.5115, 0.2576, 0.5268, 0.3342, 0.6539, 0.2898, 0.6459, 0.25, 0.1875, 0.6667, 0.125, 0.6667, 0.1302, 0.5, 0.1823, 0.5, 0.5326, 0.3483, 0.576, 0.4132, 0.6764, 0.3236, 0.6539, 0.2898, 0.125, 0.6667, 0.0625, 0.6667, 0.06768, 0.5, 0.1198, 0.5, 0.5868, 0.424, 0.6517, 0.4674, 0.7102, 0.3461, 0.6764, 0.3236, 0.0625, 0.6667, 0.0, 0.6667, 0.005184, 0.5, 0.05732, 0.5, 0.6658, 0.4732, 0.7424, 0.4885, 0.75, 0.3541, 0.7102, 0.3461, 0.8236, 0.3236, 0.8461, 0.2898, 0.8461, 0.2898, 0.8236, 0.3236, 0.8461, 0.2102, 0.8236, 0.1764, 0.8236, 0.1764, 0.8461, 0.2102, 0.75, 0.1459, 0.7102, 0.1539, 0.7102, 0.1539, 0.75, 0.1459, 0.6539, 0.2102, 0.6459, 0.25, 0.6459, 0.25, 0.6539, 0.2102, 0.6764, 0.3236, 0.7102, 0.3461, 0.7102, 0.3461, 0.6764, 0.3236, 0.7898, 0.3461, 0.8236, 0.3236, 0.8236, 0.3236, 0.7898, 0.3461, 0.8541, 0.25, 0.8461, 0.2102, 0.8461, 0.2102, 0.8541, 0.25, 0.7898, 0.1539, 0.75, 0.1459, 0.75, 0.1459, 0.7898, 0.1539, 0.6764, 0.1764, 0.6539, 0.2102, 0.6539, 0.2102, 0.6764, 0.1764, 0.6539, 0.2898, 0.6764, 0.3236, 0.6764, 0.3236, 0.6539, 0.2898, 0.7102, 0.3461, 0.75, 0.3541, 0.75, 0.3541, 0.7102, 0.3461, 0.75, 0.3541, 0.7898, 0.3461, 0.7898, 0.3461, 0.75, 0.3541, 0.8461, 0.2898, 0.8541, 0.25, 0.8541, 0.25, 0.8461, 0.2898, 0.8236, 0.1764, 0.7898, 0.1539, 0.7898, 0.1539, 0.8236, 0.1764, 0.7102, 0.1539, 0.6764, 0.1764, 0.6764, 0.1764, 0.7102, 0.1539, 0.6459, 0.25, 0.6539, 0.2898, 0.6539, 0.2898, 0.6459, 0.25, 0.9978, 0.8064, 0.9397, 0.8064, 0.9375, 0.6667, 1.0, 0.6667])
me_model_drawers.use_remesh_preserve_volume = False
me_model_drawers.use_remesh_preserve_attributes = False
me_model_drawers.use_mirror_vertex_groups = False
me_model_drawers.update()

# ---- objects
ob_model_drawers = bpy.data.objects.new('Model_Drawers', me_model_drawers)

# ---- transforms, parenting, visibility, modifiers, constraints
ob_model_drawers.location = (0.0, 0.0, 0.0)
ob_model_drawers.lineart.crease_threshold = 0.0
_m = ob_model_drawers.modifiers.new('Auto Smooth', 'NODES')
_m.node_group = ng_auto_smooth
_gi = [s.identifier for s in ng_auto_smooth.interface.items_tree if s.item_type == 'SOCKET' and s.in_out == 'INPUT']
_m[_gi[1]] = 0.5236  # Angle

# ---- collection membership
col_collection.objects.link(ob_model_drawers)

# ---- scene / render settings (as saved in the file)
scene.frame_start = 1; scene.frame_end = 250; scene.frame_set(1)
scene.render.engine = 'BLENDER_EEVEE_NEXT'
scene.cycles.use_denoising = False
scene.cycles.samples = 128
scene.cycles.sampling_pattern = 'TABULATED_SOBOL'
scene.cycles.use_adaptive_sampling = False
scene.cycles.use_light_tree = False
scene.view_settings.view_transform = 'Filmic'
bpy.context.view_layer.update()

# ---- added for rendering (the .blend has no active camera and no usable light): camera, sun
cam_auto = bpy.data.cameras.new('AutoCamera')
cam_auto.lens = 50.0
cam_auto.sensor_width = 36.0
cam_auto.clip_end = 1000.0
ob_auto_camera = bpy.data.objects.new('AutoCamera', cam_auto)
scene.collection.objects.link(ob_auto_camera)
ob_auto_camera.location = (1.91919, -2.29323, 1.94535)
ob_auto_camera.rotation_euler = (1.09748, -7.21219e-08, 0.694738)
scene.camera = ob_auto_camera
light_auto_sun = bpy.data.lights.new('AutoSun', 'SUN')
light_auto_sun.energy = 3.0
light_auto_sun.angle = 0.0523599
ob_auto_sun = bpy.data.objects.new('AutoSun', light_auto_sun)
scene.collection.objects.link(ob_auto_sun)
ob_auto_sun.rotation_euler = (0.872665, 0.174533, 0.523599)
bpy.context.view_layer.update()

